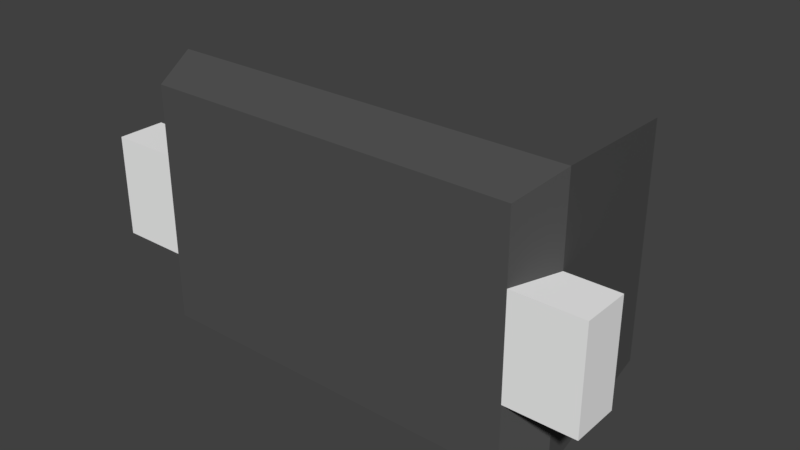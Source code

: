 # Source: SOD-523.blend  (saved by Blender 3.0.42; exported with 4.5.12 LTS)
import bpy
from mathutils import Matrix  # noqa: F401  (used for matrix-valued properties, if any)

bpy.ops.wm.read_factory_settings(use_empty=True)
scene = bpy.context.scene
scene.name = 'Scene'

# ---- materials (node trees are filled in below, after node groups)
mat_svgmat = bpy.data.materials.new('SVGMat')
mat_svgmat.alpha_threshold = 0.0
mat_svgmat.use_transparent_shadow = False
mat_svgmat.diffuse_color = (0.5815, 0.5815, 0.5815, 1.0)
mat_svgmat.roughness = 0.5
mat_svgmat.specular_intensity = 0.3
mat_plastic = bpy.data.materials.new('Plastic')
mat_plastic.alpha_threshold = 0.0
mat_plastic.use_transparent_shadow = False
mat_plastic.diffuse_color = (0.087, 0.087, 0.087, 1.0)
mat_plastic.specular_color = (0.01, 0.01, 0.01)
mat_plastic.roughness = 0.5
mat_metal = bpy.data.materials.new('Metal')
mat_metal.alpha_threshold = 0.0
mat_metal.use_transparent_shadow = False
mat_metal.diffuse_color = (0.9201, 0.9201, 0.9201, 1.0)
mat_metal.roughness = 0.5

# ---- node groups
ng_auto_smooth = bpy.data.node_groups.new('Auto Smooth', 'GeometryNodeTree')
_s = ng_auto_smooth.interface.new_socket(name='Geometry', in_out='OUTPUT', socket_type='NodeSocketGeometry')
_s = ng_auto_smooth.interface.new_socket(name='Geometry', in_out='INPUT', socket_type='NodeSocketGeometry')
_s = ng_auto_smooth.interface.new_socket(name='Angle', in_out='INPUT', socket_type='NodeSocketFloat')
_s.subtype = 'ANGLE'
_s.min_value = 0.0
_s.max_value = 3.142
ng_auto_smooth.is_modifier = True
_N = ng_auto_smooth.nodes; _L = ng_auto_smooth.links
n0 = _N.new('NodeGroupOutput'); n0.name = 'Group Output'; n0.location = (480, -100)
n1 = _N.new('NodeGroupInput'); n1.name = 'Group Input'; n1.location = (-420, -300)
n2 = _N.new('NodeGroupInput'); n2.name = 'Group Input.001'; n2.location = (-60, -100)
n3 = _N.new('GeometryNodeSetShadeSmooth'); n3.name = 'Set Shade Smooth'; n3.location = (120, -100)
n3.domain = 'EDGE'
n4 = _N.new('GeometryNodeSetShadeSmooth'); n4.name = 'Set Shade Smooth.001'; n4.location = (300, -100)
n5 = _N.new('GeometryNodeInputMeshEdgeAngle'); n5.name = 'Edge Angle'; n5.location = (-420, -220)
n6 = _N.new('GeometryNodeInputEdgeSmooth'); n6.name = 'Is Edge Smooth'; n6.location = (-60, -160)
n7 = _N.new('GeometryNodeInputShadeSmooth'); n7.name = 'Is Face Smooth'; n7.location = (-240, -340)
n8 = _N.new('FunctionNodeBooleanMath'); n8.name = 'Boolean Math'; n8.location = (-60, -220)
n9 = _N.new('FunctionNodeCompare'); n9.name = 'Compare'; n9.location = (-240, -180)
n9.operation = 'LESS_EQUAL'
_L.new(n5.outputs[0], n9.inputs[0])
_L.new(n4.outputs[0], n0.inputs[0])
_L.new(n1.outputs[1], n9.inputs[1])
_L.new(n9.outputs[0], n8.inputs[0])
_L.new(n7.outputs[0], n8.inputs[1])
_L.new(n2.outputs[0], n3.inputs[0])
_L.new(n6.outputs[0], n3.inputs[1])
_L.new(n3.outputs[0], n4.inputs[0])
_L.new(n8.outputs[0], n3.inputs[2])
n0.is_active_output = True

# ---- material node trees

# ---- world
world_world = bpy.data.worlds.new('World'); scene.world = world_world
world_world.color = (0.05088, 0.05088, 0.05088)
world_world.use_sun_shadow = False
world_world.sun_shadow_jitter_overblur = 0.0
world_world.cycles.sampling_method = 'MANUAL'

# ---- meshes
me_shape_indexedfaceset_001 = bpy.data.meshes.new('Shape_IndexedFaceSet.001')
me_shape_indexedfaceset_001.from_pydata([(-0.6, 0.4, 0.14), (-0.6, -0.4, 0.14), (0.6, 0.4, 0.14), (0.6, -0.4, 0.14), (0.55, -0.35, 5.146e-08), (0.55, 0.35, -1.093e-08), (0.55, -0.35, 0.615), (0.55, 0.35, 0.615), (-0.55, -0.35, -1.083e-07), (-0.55, 0.35, -5.146e-08), (-0.55, -0.35, 0.615), (-0.55, 0.35, 0.615), (0.6, 0.15, 0.14), (0.6, -0.15, 0.14), (-0.6, 0.15, 0.14), (-0.6, -0.15, 0.14), (0.55, -0.15, 3.139e-08), (0.55, 0.15, 9.138e-09), (-0.55, 0.15, -7.113e-08), (-0.55, -0.15, -8.861e-08), (-0.75, 0.15, 0.14), (-0.75, -0.15, 0.14), (-0.75, 0.15, -8.861e-08), (-0.75, -0.15, -1.061e-07), (0.75, 0.15, 0.14), (0.75, -0.15, 0.14), (0.75, -0.15, 4.887e-08), (0.75, 0.15, 2.662e-08), (-0.35, -0.25, 0.615), (-0.35, 0.25, 0.615), (-0.45, -0.25, 0.615), (-0.45, 0.25, 0.615)], [], [(6, 10, 1, 3), (11, 7, 2, 0), (10, 11, 0, 14, 15, 1), (17, 5, 2, 12), (3, 13, 12, 2, 7, 6), (11, 10, 30, 31), (14, 0, 9, 18), (18, 9, 5, 17), (3, 1, 8, 4), (0, 2, 5, 9), (8, 19, 16, 4), (19, 18, 17, 16), (1, 15, 19, 8), (19, 15, 21, 23), (4, 16, 13, 3), (12, 13, 25, 24), (21, 20, 22, 23), (14, 18, 22, 20), (18, 19, 23, 22), (15, 14, 20, 21), (26, 27, 24, 25), (13, 16, 26, 25), (17, 12, 24, 27), (16, 17, 27, 26), (28, 29, 31, 30), (10, 6, 28, 30), (7, 11, 31, 29), (6, 7, 29, 28)])
me_shape_indexedfaceset_001.polygons.foreach_set('material_index', [1, 1, 1, 1, 1, 1, 1, 1, 1, 1, 1, 1, 1, 2, 1, 2, 2, 2, 2, 2, 2, 2, 2, 2, 0, 1, 1, 1])
_uv = me_shape_indexedfaceset_001.uv_layers.new(name='UVMap')
_uv.uv.foreach_set('vector', [0.125, 0.5, 0.375, 0.5, 0.375, 0.625, 0.125, 0.625, 0.625, 0.5, 0.875, 0.5, 0.875, 0.625, 0.625, 0.625, 0.375, 0.5, 0.625, 0.5, 0.625, 0.625, 0.5417, 0.625, 0.4583, 0.625, 0.375, 0.625, 0.5417, 0.0, 0.625, 0.0, 0.625, 0.125, 0.5417, 0.125, 0.375, 0.125, 0.4583, 0.125, 0.5417, 0.125, 0.625, 0.125, 0.625, 0.25, 0.375, 0.25, 0.625, 0.5, 0.375, 0.5, 0.375, 0.5, 0.625, 0.5, 0.5417, 0.625, 0.625, 0.625, 0.625, 0.75, 0.5417, 0.75, 0.5417, 0.75, 0.625, 0.75, 0.625, 1.0, 0.5417, 1.0, 0.125, 0.625, 0.375, 0.625, 0.375, 0.75, 0.125, 0.75, 0.625, 0.625, 0.875, 0.625, 0.875, 0.75, 0.625, 0.75, 0.375, 0.75, 0.4583, 0.75, 0.4583, 1.0, 0.375, 1.0, 0.4583, 0.75, 0.5417, 0.75, 0.5417, 1.0, 0.4583, 1.0, 0.375, 0.625, 0.4583, 0.625, 0.4583, 0.75, 0.375, 0.75, 0.4583, 0.75, 0.4583, 0.625, 0.4583, 0.625, 0.4583, 0.75, 0.375, 0.0, 0.4583, 0.0, 0.4583, 0.125, 0.375, 0.125, 0.5417, 0.125, 0.4583, 0.125, 0.4583, 0.125, 0.5417, 0.125, 0.4583, 0.625, 0.5417, 0.625, 0.5417, 0.75, 0.4583, 0.75, 0.5417, 0.625, 0.5417, 0.75, 0.5417, 0.75, 0.5417, 0.625, 0.5417, 0.75, 0.4583, 0.75, 0.4583, 0.75, 0.5417, 0.75, 0.4583, 0.625, 0.5417, 0.625, 0.5417, 0.625, 0.4583, 0.625, 0.4583, 0.0, 0.5417, 0.0, 0.5417, 0.125, 0.4583, 0.125, 0.4583, 0.125, 0.4583, 0.0, 0.4583, 0.0, 0.4583, 0.125, 0.5417, 0.0, 0.5417, 0.125, 0.5417, 0.125, 0.5417, 0.0, 0.4583, 1.0, 0.5417, 1.0, 0.5417, 1.0, 0.4583, 1.0, 0.375, 0.25, 0.625, 0.25, 0.625, 0.5, 0.375, 0.5, 0.375, 0.5, 0.125, 0.5, 0.125, 0.5, 0.375, 0.5, 0.875, 0.5, 0.625, 0.5, 0.625, 0.5, 0.875, 0.5, 0.375, 0.25, 0.625, 0.25, 0.625, 0.25, 0.375, 0.25])
me_shape_indexedfaceset_001.materials.append(mat_svgmat)
me_shape_indexedfaceset_001.materials.append(mat_plastic)
me_shape_indexedfaceset_001.materials.append(mat_metal)
me_shape_indexedfaceset_001.use_remesh_preserve_volume = False
me_shape_indexedfaceset_001.use_remesh_preserve_attributes = False
me_shape_indexedfaceset_001.use_mirror_vertex_groups = False
me_shape_indexedfaceset_001.update()

# ---- objects
ob_cube = bpy.data.objects.new('Cube', me_shape_indexedfaceset_001)

# ---- transforms, parenting, visibility, modifiers, constraints
ob_cube.location = (0.0, 0.0, 0.0)
ob_cube.rotation_euler = (1.571, -0.0, 3.142)
ob_cube.lineart.crease_threshold = 0.0
_m = ob_cube.modifiers.new('Auto Smooth', 'NODES')
_m.node_group = ng_auto_smooth
_gi = [s.identifier for s in ng_auto_smooth.interface.items_tree if s.item_type == 'SOCKET' and s.in_out == 'INPUT']
_m[_gi[1]] = 0.5  # Angle

# ---- collection membership
scene.collection.objects.link(ob_cube)

# ---- scene / render settings (as saved in the file)
scene.frame_start = 1; scene.frame_end = 250; scene.frame_set(1)
scene.render.engine = 'BLENDER_EEVEE_NEXT'
scene.render.resolution_percentage = 50
scene.render.dither_intensity = 0.0
scene.cycles.use_denoising = False
scene.cycles.samples = 128
scene.cycles.sampling_pattern = 'TABULATED_SOBOL'
scene.cycles.use_adaptive_sampling = False
scene.cycles.use_light_tree = False
scene.cycles.blur_glossy = 0.0
scene.cycles.sample_clamp_indirect = 0.0
scene.view_settings.view_transform = 'Standard'
bpy.context.view_layer.update()

# ---- added for rendering (the .blend has no active camera and no usable light): camera, sun
cam_auto = bpy.data.cameras.new('AutoCamera')
cam_auto.lens = 50.0
cam_auto.sensor_width = 36.0
cam_auto.clip_end = 1000.0
ob_auto_camera = bpy.data.objects.new('AutoCamera', cam_auto)
scene.collection.objects.link(ob_auto_camera)
ob_auto_camera.location = (1.67264, -1.69967, 1.33811)
ob_auto_camera.rotation_euler = (1.09748, -7.21219e-08, 0.694738)
scene.camera = ob_auto_camera
light_auto_sun = bpy.data.lights.new('AutoSun', 'SUN')
light_auto_sun.energy = 3.0
light_auto_sun.angle = 0.0523599
ob_auto_sun = bpy.data.objects.new('AutoSun', light_auto_sun)
scene.collection.objects.link(ob_auto_sun)
ob_auto_sun.rotation_euler = (0.872665, 0.174533, 0.523599)
bpy.context.view_layer.update()
